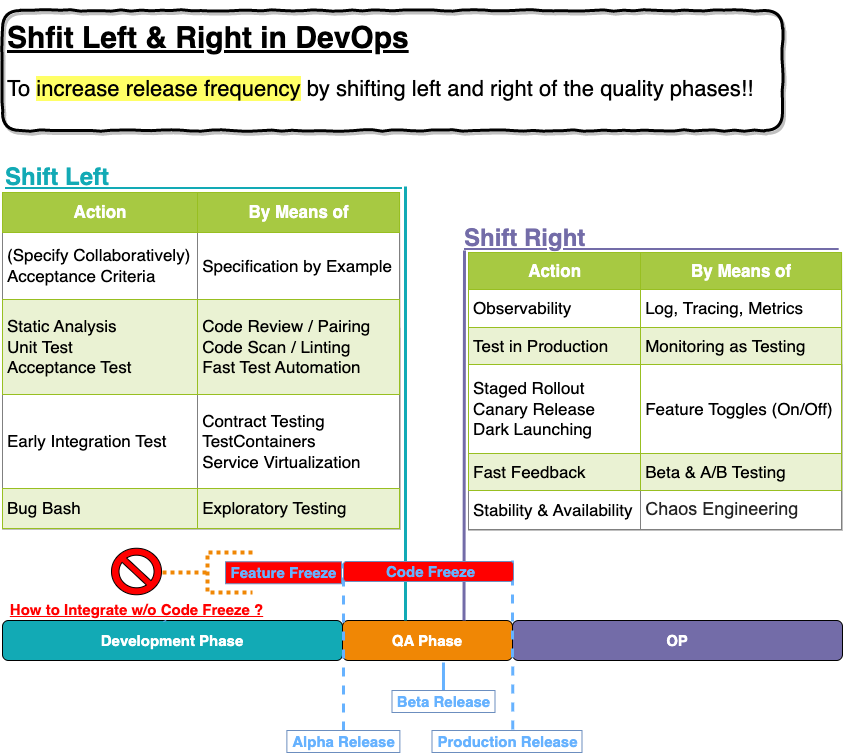

The diagram above was exported from draw.io. Its source (the exported page's mxGraphModel, read from the mxfile embedded in the PNG):
<mxGraphModel dx="1298" dy="841" grid="1" gridSize="10" guides="1" tooltips="1" connect="1" arrows="1" fold="1" page="1" pageScale="1" pageWidth="1169" pageHeight="827" background="#ffffff" math="0" shadow="0">
  <root>
    <mxCell id="0" />
    <mxCell id="1" parent="0" />
    <mxCell id="cT8cU1YrrGNy283fL4TC-21555" value="" style="strokeWidth=4;html=1;shape=mxgraph.flowchart.annotation_2;align=left;labelPosition=right;pointerEvents=1;fillColor=#FF0000;dashed=1;dashPattern=1 1;strokeColor=#F08705;" parent="1" vertex="1">
      <mxGeometry x="320" y="582" width="90" height="40" as="geometry" />
    </mxCell>
    <mxCell id="21550" value="E" style="text;spacingTop=-5;fontStyle=0;fontSize=14;html=1;fontColor=#FFFFFF;" parent="1" vertex="1">
      <mxGeometry x="540.5" y="451.75258490150327" width="30" height="20" as="geometry" />
    </mxCell>
    <mxCell id="B3QMsiMOTO1Xu19HPTNb-21564" value="Development Phase" style="rounded=1;whiteSpace=wrap;html=1;fillColor=#12AAB5;fontStyle=1;fontColor=#FFFFFF;fontSize=15;" parent="1" vertex="1">
      <mxGeometry x="160" y="650" width="340" height="40" as="geometry" />
    </mxCell>
    <mxCell id="B3QMsiMOTO1Xu19HPTNb-21565" value="QA Phase" style="rounded=1;whiteSpace=wrap;html=1;fillColor=#F08705;fontColor=#FFFFFF;fontStyle=1;fontSize=15;" parent="1" vertex="1">
      <mxGeometry x="500" y="650" width="170" height="40" as="geometry" />
    </mxCell>
    <mxCell id="B3QMsiMOTO1Xu19HPTNb-21566" value="OP" style="rounded=1;whiteSpace=wrap;html=1;fillColor=#736CA8;fontColor=#FFFFFF;fontStyle=1;fontSize=15;" parent="1" vertex="1">
      <mxGeometry x="670" y="650" width="330" height="40" as="geometry" />
    </mxCell>
    <mxCell id="B3QMsiMOTO1Xu19HPTNb-21579" value="" style="endArrow=none;html=1;strokeColor=#66B2FF;strokeWidth=3;fontColor=#66B2FF;exitX=0.538;exitY=-0.05;exitDx=0;exitDy=0;exitPerimeter=0;fontSize=15;dashed=1;" parent="1" source="B3QMsiMOTO1Xu19HPTNb-21580" edge="1">
      <mxGeometry width="50" height="50" relative="1" as="geometry">
        <mxPoint x="638" y="755" as="sourcePoint" />
        <mxPoint x="670" y="590" as="targetPoint" />
      </mxGeometry>
    </mxCell>
    <mxCell id="B3QMsiMOTO1Xu19HPTNb-21580" value="Production Release" style="text;html=1;align=center;verticalAlign=middle;resizable=0;points=[];;autosize=1;fillColor=#FFFFFF;strokeColor=#6c8ebf;fontColor=#66B2FF;fontStyle=1;fontSize=15;" parent="1" vertex="1">
      <mxGeometry x="589.5" y="760" width="150" height="22" as="geometry" />
    </mxCell>
    <mxCell id="B3QMsiMOTO1Xu19HPTNb-21576" value="" style="endArrow=none;html=1;strokeColor=#66B2FF;strokeWidth=3;fontColor=#66B2FF;entryX=0.594;entryY=1.05;entryDx=0;entryDy=0;entryPerimeter=0;fontSize=15;" parent="1" source="B3QMsiMOTO1Xu19HPTNb-21577" target="B3QMsiMOTO1Xu19HPTNb-21565" edge="1">
      <mxGeometry width="50" height="50" relative="1" as="geometry">
        <mxPoint x="604.78" y="718" as="sourcePoint" />
        <mxPoint x="594.79" y="689" as="targetPoint" />
      </mxGeometry>
    </mxCell>
    <mxCell id="B3QMsiMOTO1Xu19HPTNb-21577" value="Beta Release" style="text;html=1;align=center;verticalAlign=middle;resizable=0;points=[];;autosize=1;fillColor=#FFFFFF;strokeColor=#6c8ebf;fontColor=#66B2FF;fontStyle=1;fontSize=15;" parent="1" vertex="1">
      <mxGeometry x="549.5" y="720" width="103" height="22" as="geometry" />
    </mxCell>
    <mxCell id="B3QMsiMOTO1Xu19HPTNb-21590" value="" style="rounded=0;orthogonalLoop=1;jettySize=auto;html=1;strokeColor=#66B2FF;strokeWidth=3;fontColor=#66B2FF;entryX=0;entryY=0.1;entryDx=0;entryDy=0;entryPerimeter=0;endArrow=none;endFill=0;fontSize=15;dashed=1;" parent="1" source="B3QMsiMOTO1Xu19HPTNb-21570" edge="1" target="B3QMsiMOTO1Xu19HPTNb-21615">
      <mxGeometry relative="1" as="geometry">
        <mxPoint x="500" y="688" as="targetPoint" />
      </mxGeometry>
    </mxCell>
    <mxCell id="B3QMsiMOTO1Xu19HPTNb-21570" value="Alpha Release" style="text;html=1;align=center;verticalAlign=middle;resizable=0;points=[];;autosize=1;fillColor=#FFFFFF;strokeColor=#6c8ebf;fontColor=#66B2FF;fontStyle=1;fontSize=15;" parent="1" vertex="1">
      <mxGeometry x="444.38" y="760" width="113" height="22" as="geometry" />
    </mxCell>
    <mxCell id="B3QMsiMOTO1Xu19HPTNb-21593" style="edgeStyle=none;rounded=0;orthogonalLoop=1;jettySize=auto;html=1;entryX=0.478;entryY=0.025;entryDx=0;entryDy=0;entryPerimeter=0;endArrow=none;endFill=0;strokeColor=#66B2FF;strokeWidth=3;fontColor=#66B2FF;fontSize=15;" parent="1" source="B3QMsiMOTO1Xu19HPTNb-21564" target="B3QMsiMOTO1Xu19HPTNb-21564" edge="1">
      <mxGeometry relative="1" as="geometry" />
    </mxCell>
    <mxCell id="B3QMsiMOTO1Xu19HPTNb-21604" value="" style="edgeStyle=none;rounded=0;orthogonalLoop=1;jettySize=auto;html=1;endArrow=none;endFill=0;strokeColor=#736CA8;strokeWidth=3;fontColor=#000000;entryX=0.75;entryY=0;entryDx=0;entryDy=0;" parent="1" edge="1">
      <mxGeometry relative="1" as="geometry">
        <mxPoint x="622" y="280" as="sourcePoint" />
        <mxPoint x="621.5" y="650" as="targetPoint" />
      </mxGeometry>
    </mxCell>
    <mxCell id="B3QMsiMOTO1Xu19HPTNb-21600" value="&lt;h1&gt;&lt;font color=&quot;#736ca8&quot;&gt;&lt;u&gt;Shift Right&amp;nbsp; &amp;nbsp; &amp;nbsp; &amp;nbsp; &amp;nbsp; &amp;nbsp; &amp;nbsp; &amp;nbsp; &amp;nbsp; &amp;nbsp; &amp;nbsp; &amp;nbsp; &amp;nbsp; &amp;nbsp; &amp;nbsp; &amp;nbsp; &amp;nbsp; &amp;nbsp; &amp;nbsp;&amp;nbsp;&lt;/u&gt;&lt;/font&gt;&lt;/h1&gt;" style="text;html=1;strokeColor=none;fillColor=none;spacing=5;spacingTop=-20;whiteSpace=wrap;overflow=hidden;rounded=0;shadow=0;glass=1;comic=1;fontColor=#000000;verticalAlign=top;align=left;sketch=0;" parent="1" vertex="1">
      <mxGeometry x="617" y="248.41" width="403" height="42.1" as="geometry" />
    </mxCell>
    <mxCell id="B3QMsiMOTO1Xu19HPTNb-21574" value="Feature Freeze" style="text;html=1;align=center;verticalAlign=middle;resizable=0;points=[];;autosize=1;fillColor=#FF0000;strokeColor=#6c8ebf;fontColor=#66B2FF;fontStyle=1;fontSize=15;" parent="1" vertex="1">
      <mxGeometry x="383" y="591.25" width="116" height="22" as="geometry" />
    </mxCell>
    <mxCell id="B3QMsiMOTO1Xu19HPTNb-21605" value="&lt;table border=&quot;1&quot; width=&quot;100%&quot; cellpadding=&quot;4&quot; style=&quot;width: 100% ; height: 100% ; border-collapse: collapse ; font-size: 17px&quot;&gt;&lt;tbody&gt;&lt;tr style=&quot;background-color: #a7c942 ; color: #ffffff ; border: 1px solid #98bf21&quot;&gt;&lt;th style=&quot;text-align: center&quot;&gt;&lt;font style=&quot;font-size: 17px&quot;&gt;Action&lt;/font&gt;&lt;/th&gt;&lt;th style=&quot;text-align: center&quot;&gt;&lt;font style=&quot;font-size: 17px&quot;&gt;By Means of&lt;/font&gt;&lt;/th&gt;&lt;/tr&gt;&lt;tr style=&quot;border: 1px solid #98bf21&quot;&gt;&lt;td&gt;&lt;font style=&quot;font-size: 17px&quot;&gt;Observability&lt;/font&gt;&lt;/td&gt;&lt;td&gt;&lt;font style=&quot;font-size: 17px&quot;&gt;Log, Tracing, Metrics&lt;/font&gt;&lt;/td&gt;&lt;/tr&gt;&lt;tr style=&quot;background-color: #eaf2d3 ; border: 1px solid #98bf21&quot;&gt;&lt;td&gt;&lt;font style=&quot;font-size: 17px&quot;&gt;Test in Production&lt;/font&gt;&lt;/td&gt;&lt;td&gt;&lt;font style=&quot;font-size: 17px&quot;&gt;Monitoring as Testing&lt;/font&gt;&lt;/td&gt;&lt;/tr&gt;&lt;tr style=&quot;border: 1px solid #98bf21&quot;&gt;&lt;td&gt;&lt;font style=&quot;font-size: 17px&quot;&gt;Staged Rollout&lt;br&gt;Canary Release&lt;br&gt;Dark Launching&lt;/font&gt;&lt;/td&gt;&lt;td&gt;&lt;font style=&quot;font-size: 17px&quot;&gt;Feature Toggles (On/Off)&lt;/font&gt;&lt;/td&gt;&lt;/tr&gt;&lt;tr style=&quot;background-color: #eaf2d3 ; border: 1px solid #98bf21&quot;&gt;&lt;td&gt;&lt;font style=&quot;font-size: 17px&quot;&gt;Fast Feedback&lt;/font&gt;&lt;/td&gt;&lt;td&gt;&lt;font style=&quot;font-size: 17px&quot;&gt;Beta &amp;amp; A/B Testing&lt;/font&gt;&lt;/td&gt;&lt;/tr&gt;&lt;tr&gt;&lt;td&gt;Stability &amp;amp; Availability&lt;/td&gt;&lt;td&gt;&lt;span style=&quot;color: rgb(37, 37, 37); font-family: Roboto, arial, sans-serif; font-size: 18px;&quot;&gt;Chaos Engineering&lt;/span&gt;&lt;br&gt;&lt;/td&gt;&lt;/tr&gt;&lt;/tbody&gt;&lt;/table&gt;" style="text;html=1;strokeColor=#c0c0c0;fillColor=#ffffff;overflow=fill;rounded=0;shadow=0;glass=1;comic=0;fontSize=15;fontColor=#000000;" parent="1" vertex="1">
      <mxGeometry x="626" y="282" width="374" height="278" as="geometry" />
    </mxCell>
    <mxCell id="B3QMsiMOTO1Xu19HPTNb-21610" value="&lt;table border=&quot;1&quot; width=&quot;100%&quot; cellpadding=&quot;4&quot; style=&quot;width: 100% ; height: 100% ; border-collapse: collapse ; font-size: 17px&quot;&gt;&lt;tbody&gt;&lt;tr style=&quot;background-color: #a7c942 ; color: #ffffff ; border: 1px solid #98bf21&quot;&gt;&lt;th style=&quot;text-align: center&quot;&gt;&lt;font style=&quot;font-size: 17px&quot;&gt;Action&lt;/font&gt;&lt;/th&gt;&lt;th style=&quot;text-align: center&quot;&gt;&lt;font style=&quot;font-size: 17px&quot;&gt;By Means of&lt;/font&gt;&lt;/th&gt;&lt;/tr&gt;&lt;tr&gt;&lt;td&gt;&lt;font style=&quot;font-size: 17px&quot;&gt;(Specify Collaboratively)&lt;br&gt;Acceptance Criteria&lt;/font&gt;&lt;/td&gt;&lt;td&gt;&lt;font style=&quot;font-size: 17px&quot;&gt;Specification by Example&lt;br&gt;&lt;/font&gt;&lt;/td&gt;&lt;/tr&gt;&lt;tr style=&quot;background-color: #eaf2d3 ; border: 1px solid #98bf21&quot;&gt;&lt;td&gt;&lt;font style=&quot;font-size: 17px&quot;&gt;Static Analysis&lt;br&gt;Unit Test&lt;br&gt;Acceptance Test&lt;/font&gt;&lt;/td&gt;&lt;td&gt;&lt;font style=&quot;font-size: 17px&quot;&gt;Code Review / Pairing&lt;br&gt;Code Scan / Linting&lt;br&gt;Fast Test Automation&lt;br&gt;&lt;/font&gt;&lt;/td&gt;&lt;/tr&gt;&lt;tr&gt;&lt;td&gt;&lt;font style=&quot;font-size: 17px&quot;&gt;Early Integration Test&lt;/font&gt;&lt;/td&gt;&lt;td&gt;&lt;font style=&quot;font-size: 17px&quot;&gt;Contract Testing&lt;br&gt;TestContainers&lt;br&gt;Service Virtualization&lt;br&gt;&lt;/font&gt;&lt;/td&gt;&lt;/tr&gt;&lt;tr style=&quot;background-color: #eaf2d3 ; border: 1px solid #98bf21&quot;&gt;&lt;td&gt;&lt;font style=&quot;font-size: 17px&quot;&gt;Bug Bash&lt;/font&gt;&lt;/td&gt;&lt;td&gt;&lt;font style=&quot;font-size: 17px&quot;&gt;Exploratory Testing&lt;/font&gt;&lt;/td&gt;&lt;/tr&gt;&lt;/tbody&gt;&lt;/table&gt;" style="text;html=1;strokeColor=#c0c0c0;fillColor=#ffffff;overflow=fill;rounded=0;shadow=0;glass=1;comic=0;fontSize=15;fontColor=#000000;" parent="1" vertex="1">
      <mxGeometry x="160" y="222" width="398" height="337" as="geometry" />
    </mxCell>
    <mxCell id="B3QMsiMOTO1Xu19HPTNb-21611" value="&lt;h1&gt;&lt;font&gt;&lt;u&gt;Shift Left&amp;nbsp; &amp;nbsp; &amp;nbsp; &amp;nbsp; &amp;nbsp; &amp;nbsp; &amp;nbsp; &amp;nbsp; &amp;nbsp; &amp;nbsp; &amp;nbsp; &amp;nbsp; &amp;nbsp; &amp;nbsp; &amp;nbsp; &amp;nbsp; &amp;nbsp; &amp;nbsp; &amp;nbsp; &amp;nbsp; &amp;nbsp; &amp;nbsp;&amp;nbsp;&lt;/u&gt;&lt;/font&gt;&lt;/h1&gt;" style="text;html=1;strokeColor=none;fillColor=none;spacing=5;spacingTop=-20;whiteSpace=wrap;overflow=hidden;rounded=0;shadow=0;glass=1;comic=1;fontColor=#12AAB5;verticalAlign=top;" parent="1" vertex="1">
      <mxGeometry x="158" y="187" width="408" height="42.1" as="geometry" />
    </mxCell>
    <mxCell id="B3QMsiMOTO1Xu19HPTNb-21613" value="" style="edgeStyle=none;rounded=0;orthogonalLoop=1;jettySize=auto;html=1;endArrow=none;endFill=0;strokeColor=#12AAB5;strokeWidth=3;fontColor=#000000;" parent="1" edge="1">
      <mxGeometry relative="1" as="geometry">
        <mxPoint x="563" y="216" as="sourcePoint" />
        <mxPoint x="563" y="650" as="targetPoint" />
      </mxGeometry>
    </mxCell>
    <mxCell id="B3QMsiMOTO1Xu19HPTNb-21615" value="&amp;nbsp; &amp;nbsp; &amp;nbsp; &amp;nbsp; Code Freeze&amp;nbsp; &amp;nbsp; &amp;nbsp; &amp;nbsp;" style="text;html=1;align=center;verticalAlign=middle;resizable=0;points=[];;autosize=1;fillColor=#FF0000;strokeColor=#6c8ebf;fontColor=#66B2FF;fontStyle=1;fontSize=15;rounded=1;" parent="1" vertex="1">
      <mxGeometry x="501" y="591" width="170" height="20" as="geometry" />
    </mxCell>
    <mxCell id="B3QMsiMOTO1Xu19HPTNb-21617" value="&lt;h1&gt;&lt;u&gt;Shfit Left &amp;amp; Right in DevOps&lt;/u&gt;&lt;/h1&gt;&lt;p&gt;&lt;font style=&quot;font-size: 22px&quot;&gt;To &lt;span style=&quot;background-color: rgb(255 , 255 , 102)&quot;&gt;increase release frequency&lt;/span&gt; by shifting left and right of the quality phases!!&lt;/font&gt;&lt;/p&gt;" style="text;html=1;strokeColor=#000000;fillColor=none;spacing=5;spacingTop=-20;whiteSpace=wrap;overflow=hidden;rounded=1;shadow=1;glass=1;comic=1;fontSize=15;fontColor=#000000;strokeWidth=3;" parent="1" vertex="1">
      <mxGeometry x="160" y="40" width="780" height="120" as="geometry" />
    </mxCell>
    <mxCell id="cT8cU1YrrGNy283fL4TC-21553" value="&lt;font style=&quot;font-size: 15px&quot; color=&quot;#ff0000&quot;&gt;&lt;u&gt;&lt;b&gt;How to Integrate w/o Code Freeze ?&lt;/b&gt;&lt;/u&gt;&lt;/font&gt;" style="verticalLabelPosition=bottom;verticalAlign=top;html=1;shape=mxgraph.basic.no_symbol;fillColor=#FF0000;" parent="1" vertex="1">
      <mxGeometry x="269" y="577.75" width="50" height="46.5" as="geometry" />
    </mxCell>
  </root>
</mxGraphModel>